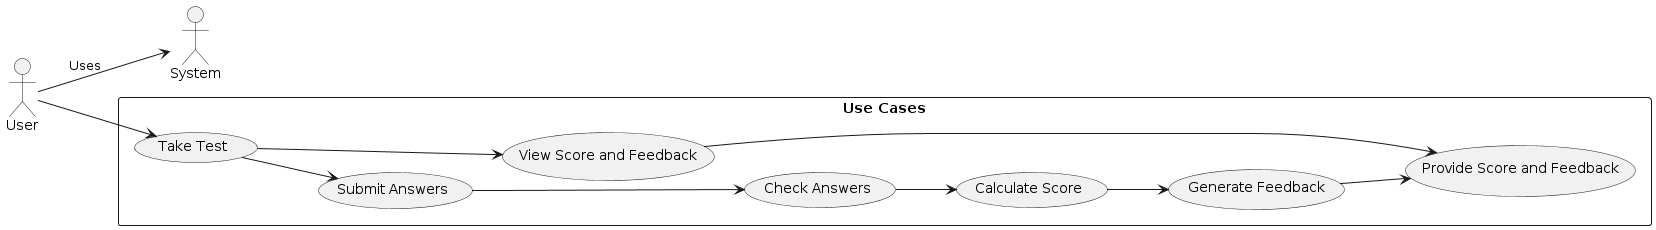

The diagram above was rendered by PlantUML. Its source (embedded in the PNG):
@startuml
left to right direction

actor User
actor System

rectangle "Use Cases" {
    User --> (Take Test)
    (Take Test) --> (Submit Answers)
    (Take Test) --> (View Score and Feedback)
    
    (Submit Answers) --> (Check Answers)
    (Check Answers) --> (Calculate Score)
    (Calculate Score) --> (Generate Feedback)
    (Generate Feedback) --> (Provide Score and Feedback)
    
    (View Score and Feedback) --> (Provide Score and Feedback)
}

User --> System: Uses
@enduml